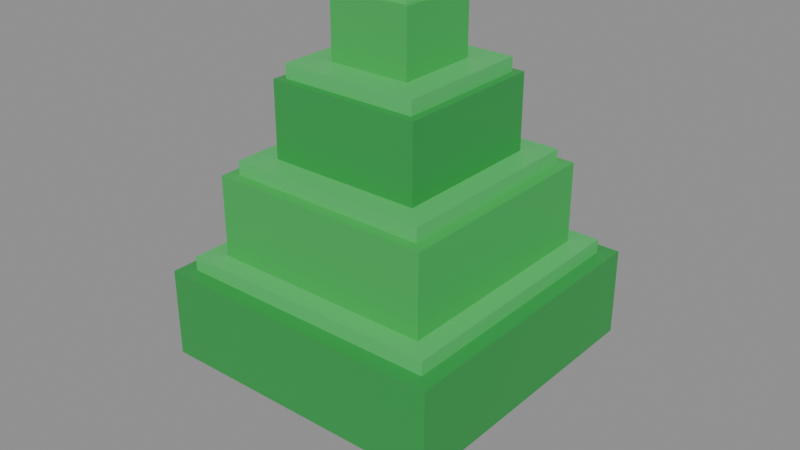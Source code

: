 # Source: tree_pine.blend  (saved by Blender 5.0.119; exported with 4.5.12 LTS)
import bpy
from mathutils import Matrix  # noqa: F401  (used for matrix-valued properties, if any)

bpy.ops.wm.read_factory_settings(use_empty=True)
scene = bpy.context.scene
scene.name = 'Scene'

# ---- materials (node trees are filled in below, after node groups)
mat_8a5a2b = bpy.data.materials.new('#8a5a2b')
mat_8a5a2b.diffuse_color = (0.2542, 0.1022, 0.02416, 1.0)
mat_2f9e4a = bpy.data.materials.new('#2f9e4a')
mat_2f9e4a.diffuse_color = (0.02843, 0.3419, 0.06848, 1.0)
mat_4cc46a = bpy.data.materials.new('#4cc46a')
mat_4cc46a.diffuse_color = (0.07227, 0.552, 0.1441, 1.0)
mat_3ab456 = bpy.data.materials.new('#3ab456')
mat_3ab456.diffuse_color = (0.04231, 0.4564, 0.09306, 1.0)

# ---- material node trees
mat_8a5a2b.use_nodes = True; mat_8a5a2b.node_tree.nodes.clear()
_N = mat_8a5a2b.node_tree.nodes; _L = mat_8a5a2b.node_tree.links
n0 = _N.new('ShaderNodeBsdfPrincipled'); n0.name = 'Principled BSDF'; n0.location = (-200, 100)
n0.inputs[0].default_value = (0.2542, 0.1022, 0.02416, 1.0)
n1 = _N.new('ShaderNodeOutputMaterial'); n1.name = 'Material Output'; n1.location = (200, 100)
_L.new(n0.outputs[0], n1.inputs[0])
n1.is_active_output = True
mat_2f9e4a.use_nodes = True; mat_2f9e4a.node_tree.nodes.clear()
_N = mat_2f9e4a.node_tree.nodes; _L = mat_2f9e4a.node_tree.links
n0 = _N.new('ShaderNodeBsdfPrincipled'); n0.name = 'Principled BSDF'; n0.location = (-200, 100)
n0.inputs[0].default_value = (0.02843, 0.3419, 0.06848, 1.0)
n1 = _N.new('ShaderNodeOutputMaterial'); n1.name = 'Material Output'; n1.location = (200, 100)
_L.new(n0.outputs[0], n1.inputs[0])
n1.is_active_output = True
mat_4cc46a.use_nodes = True; mat_4cc46a.node_tree.nodes.clear()
_N = mat_4cc46a.node_tree.nodes; _L = mat_4cc46a.node_tree.links
n0 = _N.new('ShaderNodeBsdfPrincipled'); n0.name = 'Principled BSDF'; n0.location = (-200, 100)
n0.inputs[0].default_value = (0.07227, 0.552, 0.1441, 1.0)
n1 = _N.new('ShaderNodeOutputMaterial'); n1.name = 'Material Output'; n1.location = (200, 100)
_L.new(n0.outputs[0], n1.inputs[0])
n1.is_active_output = True
mat_3ab456.use_nodes = True; mat_3ab456.node_tree.nodes.clear()
_N = mat_3ab456.node_tree.nodes; _L = mat_3ab456.node_tree.links
n0 = _N.new('ShaderNodeBsdfPrincipled'); n0.name = 'Principled BSDF'; n0.location = (-200, 100)
n0.inputs[0].default_value = (0.04231, 0.4564, 0.09306, 1.0)
n1 = _N.new('ShaderNodeOutputMaterial'); n1.name = 'Material Output'; n1.location = (200, 100)
_L.new(n0.outputs[0], n1.inputs[0])
n1.is_active_output = True

# ---- meshes
me_cube = bpy.data.meshes.new('Cube')
me_cube.from_pydata([(-0.45, -0.45, 0.0), (-0.45, -0.45, 2.0), (-0.45, 0.45, 0.0), (-0.45, 0.45, 2.0), (0.45, -0.45, 0.0), (0.45, -0.45, 2.0), (0.45, 0.45, 0.0), (0.45, 0.45, 2.0)], [], [(0, 1, 3, 2), (2, 3, 7, 6), (6, 7, 5, 4), (4, 5, 1, 0), (2, 6, 4, 0), (7, 3, 1, 5)])
_uv = me_cube.uv_layers.new(name='UVMap')
_uv.uv.foreach_set('vector', [0.375, 0.0, 0.625, 0.0, 0.625, 0.25, 0.375, 0.25, 0.375, 0.25, 0.625, 0.25, 0.625, 0.5, 0.375, 0.5, 0.375, 0.5, 0.625, 0.5, 0.625, 0.75, 0.375, 0.75, 0.375, 0.75, 0.625, 0.75, 0.625, 1.0, 0.375, 1.0, 0.125, 0.5, 0.375, 0.5, 0.375, 0.75, 0.125, 0.75, 0.625, 0.5, 0.875, 0.5, 0.875, 0.75, 0.625, 0.75])
me_cube.materials.append(mat_8a5a2b)
me_cube.update()
me_cube_001 = bpy.data.meshes.new('Cube.001')
me_cube_001.from_pydata([(-2.5, -2.5, 1.85), (-2.5, -2.5, 3.35), (-2.5, 2.5, 1.85), (-2.5, 2.5, 3.35), (2.5, -2.5, 1.85), (2.5, -2.5, 3.35), (2.5, 2.5, 1.85), (2.5, 2.5, 3.35)], [], [(0, 1, 3, 2), (2, 3, 7, 6), (6, 7, 5, 4), (4, 5, 1, 0), (2, 6, 4, 0), (7, 3, 1, 5)])
_uv = me_cube_001.uv_layers.new(name='UVMap')
_uv.uv.foreach_set('vector', [0.375, 0.0, 0.625, 0.0, 0.625, 0.25, 0.375, 0.25, 0.375, 0.25, 0.625, 0.25, 0.625, 0.5, 0.375, 0.5, 0.375, 0.5, 0.625, 0.5, 0.625, 0.75, 0.375, 0.75, 0.375, 0.75, 0.625, 0.75, 0.625, 1.0, 0.375, 1.0, 0.125, 0.5, 0.375, 0.5, 0.375, 0.75, 0.125, 0.75, 0.625, 0.5, 0.875, 0.5, 0.875, 0.75, 0.625, 0.75])
me_cube_001.materials.append(mat_2f9e4a)
me_cube_001.update()
me_cube_002 = bpy.data.meshes.new('Cube.002')
me_cube_002.from_pydata([(-2.25, -2.25, 3.335), (-2.25, -2.25, 3.585), (-2.25, 2.25, 3.335), (-2.25, 2.25, 3.585), (2.25, -2.25, 3.335), (2.25, -2.25, 3.585), (2.25, 2.25, 3.335), (2.25, 2.25, 3.585)], [], [(0, 1, 3, 2), (2, 3, 7, 6), (6, 7, 5, 4), (4, 5, 1, 0), (2, 6, 4, 0), (7, 3, 1, 5)])
_uv = me_cube_002.uv_layers.new(name='UVMap')
_uv.uv.foreach_set('vector', [0.375, 0.0, 0.625, 0.0, 0.625, 0.25, 0.375, 0.25, 0.375, 0.25, 0.625, 0.25, 0.625, 0.5, 0.375, 0.5, 0.375, 0.5, 0.625, 0.5, 0.625, 0.75, 0.375, 0.75, 0.375, 0.75, 0.625, 0.75, 0.625, 1.0, 0.375, 1.0, 0.125, 0.5, 0.375, 0.5, 0.375, 0.75, 0.125, 0.75, 0.625, 0.5, 0.875, 0.5, 0.875, 0.75, 0.625, 0.75])
me_cube_002.materials.append(mat_4cc46a)
me_cube_002.update()
me_cube_003 = bpy.data.meshes.new('Cube.003')
me_cube_003.from_pydata([(-1.9, -1.9, 3.45), (-1.9, -1.9, 4.95), (-1.9, 1.9, 3.45), (-1.9, 1.9, 4.95), (1.9, -1.9, 3.45), (1.9, -1.9, 4.95), (1.9, 1.9, 3.45), (1.9, 1.9, 4.95)], [], [(0, 1, 3, 2), (2, 3, 7, 6), (6, 7, 5, 4), (4, 5, 1, 0), (2, 6, 4, 0), (7, 3, 1, 5)])
_uv = me_cube_003.uv_layers.new(name='UVMap')
_uv.uv.foreach_set('vector', [0.375, 0.0, 0.625, 0.0, 0.625, 0.25, 0.375, 0.25, 0.375, 0.25, 0.625, 0.25, 0.625, 0.5, 0.375, 0.5, 0.375, 0.5, 0.625, 0.5, 0.625, 0.75, 0.375, 0.75, 0.375, 0.75, 0.625, 0.75, 0.625, 1.0, 0.375, 1.0, 0.125, 0.5, 0.375, 0.5, 0.375, 0.75, 0.125, 0.75, 0.625, 0.5, 0.875, 0.5, 0.875, 0.75, 0.625, 0.75])
me_cube_003.materials.append(mat_3ab456)
me_cube_003.update()
me_cube_004 = bpy.data.meshes.new('Cube.004')
me_cube_004.from_pydata([(-1.71, -1.71, 4.935), (-1.71, -1.71, 5.185), (-1.71, 1.71, 4.935), (-1.71, 1.71, 5.185), (1.71, -1.71, 4.935), (1.71, -1.71, 5.185), (1.71, 1.71, 4.935), (1.71, 1.71, 5.185)], [], [(0, 1, 3, 2), (2, 3, 7, 6), (6, 7, 5, 4), (4, 5, 1, 0), (2, 6, 4, 0), (7, 3, 1, 5)])
_uv = me_cube_004.uv_layers.new(name='UVMap')
_uv.uv.foreach_set('vector', [0.375, 0.0, 0.625, 0.0, 0.625, 0.25, 0.375, 0.25, 0.375, 0.25, 0.625, 0.25, 0.625, 0.5, 0.375, 0.5, 0.375, 0.5, 0.625, 0.5, 0.625, 0.75, 0.375, 0.75, 0.375, 0.75, 0.625, 0.75, 0.625, 1.0, 0.375, 1.0, 0.125, 0.5, 0.375, 0.5, 0.375, 0.75, 0.125, 0.75, 0.625, 0.5, 0.875, 0.5, 0.875, 0.75, 0.625, 0.75])
me_cube_004.materials.append(mat_4cc46a)
me_cube_004.update()
me_cube_005 = bpy.data.meshes.new('Cube.005')
me_cube_005.from_pydata([(-1.3, -1.3, 4.95), (-1.3, -1.3, 6.45), (-1.3, 1.3, 4.95), (-1.3, 1.3, 6.45), (1.3, -1.3, 4.95), (1.3, -1.3, 6.45), (1.3, 1.3, 4.95), (1.3, 1.3, 6.45)], [], [(0, 1, 3, 2), (2, 3, 7, 6), (6, 7, 5, 4), (4, 5, 1, 0), (2, 6, 4, 0), (7, 3, 1, 5)])
_uv = me_cube_005.uv_layers.new(name='UVMap')
_uv.uv.foreach_set('vector', [0.375, 0.0, 0.625, 0.0, 0.625, 0.25, 0.375, 0.25, 0.375, 0.25, 0.625, 0.25, 0.625, 0.5, 0.375, 0.5, 0.375, 0.5, 0.625, 0.5, 0.625, 0.75, 0.375, 0.75, 0.375, 0.75, 0.625, 0.75, 0.625, 1.0, 0.375, 1.0, 0.125, 0.5, 0.375, 0.5, 0.375, 0.75, 0.125, 0.75, 0.625, 0.5, 0.875, 0.5, 0.875, 0.75, 0.625, 0.75])
me_cube_005.materials.append(mat_2f9e4a)
me_cube_005.update()
me_cube_006 = bpy.data.meshes.new('Cube.006')
me_cube_006.from_pydata([(-1.17, -1.17, 6.435), (-1.17, -1.17, 6.685), (-1.17, 1.17, 6.435), (-1.17, 1.17, 6.685), (1.17, -1.17, 6.435), (1.17, -1.17, 6.685), (1.17, 1.17, 6.435), (1.17, 1.17, 6.685)], [], [(0, 1, 3, 2), (2, 3, 7, 6), (6, 7, 5, 4), (4, 5, 1, 0), (2, 6, 4, 0), (7, 3, 1, 5)])
_uv = me_cube_006.uv_layers.new(name='UVMap')
_uv.uv.foreach_set('vector', [0.375, 0.0, 0.625, 0.0, 0.625, 0.25, 0.375, 0.25, 0.375, 0.25, 0.625, 0.25, 0.625, 0.5, 0.375, 0.5, 0.375, 0.5, 0.625, 0.5, 0.625, 0.75, 0.375, 0.75, 0.375, 0.75, 0.625, 0.75, 0.625, 1.0, 0.375, 1.0, 0.125, 0.5, 0.375, 0.5, 0.375, 0.75, 0.125, 0.75, 0.625, 0.5, 0.875, 0.5, 0.875, 0.75, 0.625, 0.75])
me_cube_006.materials.append(mat_4cc46a)
me_cube_006.update()
me_cube_007 = bpy.data.meshes.new('Cube.007')
me_cube_007.from_pydata([(-0.7, -0.7, 6.25), (-0.7, -0.7, 7.75), (-0.7, 0.7, 6.25), (-0.7, 0.7, 7.75), (0.7, -0.7, 6.25), (0.7, -0.7, 7.75), (0.7, 0.7, 6.25), (0.7, 0.7, 7.75)], [], [(0, 1, 3, 2), (2, 3, 7, 6), (6, 7, 5, 4), (4, 5, 1, 0), (2, 6, 4, 0), (7, 3, 1, 5)])
_uv = me_cube_007.uv_layers.new(name='UVMap')
_uv.uv.foreach_set('vector', [0.375, 0.0, 0.625, 0.0, 0.625, 0.25, 0.375, 0.25, 0.375, 0.25, 0.625, 0.25, 0.625, 0.5, 0.375, 0.5, 0.375, 0.5, 0.625, 0.5, 0.625, 0.75, 0.375, 0.75, 0.375, 0.75, 0.625, 0.75, 0.625, 1.0, 0.375, 1.0, 0.125, 0.5, 0.375, 0.5, 0.375, 0.75, 0.125, 0.75, 0.625, 0.5, 0.875, 0.5, 0.875, 0.75, 0.625, 0.75])
me_cube_007.materials.append(mat_3ab456)
me_cube_007.update()
me_cube_008 = bpy.data.meshes.new('Cube.008')
me_cube_008.from_pydata([(-0.63, -0.63, 7.735), (-0.63, -0.63, 7.985), (-0.63, 0.63, 7.735), (-0.63, 0.63, 7.985), (0.63, -0.63, 7.735), (0.63, -0.63, 7.985), (0.63, 0.63, 7.735), (0.63, 0.63, 7.985)], [], [(0, 1, 3, 2), (2, 3, 7, 6), (6, 7, 5, 4), (4, 5, 1, 0), (2, 6, 4, 0), (7, 3, 1, 5)])
_uv = me_cube_008.uv_layers.new(name='UVMap')
_uv.uv.foreach_set('vector', [0.375, 0.0, 0.625, 0.0, 0.625, 0.25, 0.375, 0.25, 0.375, 0.25, 0.625, 0.25, 0.625, 0.5, 0.375, 0.5, 0.375, 0.5, 0.625, 0.5, 0.625, 0.75, 0.375, 0.75, 0.375, 0.75, 0.625, 0.75, 0.625, 1.0, 0.375, 1.0, 0.125, 0.5, 0.375, 0.5, 0.375, 0.75, 0.125, 0.75, 0.625, 0.5, 0.875, 0.5, 0.875, 0.75, 0.625, 0.75])
me_cube_008.materials.append(mat_4cc46a)
me_cube_008.update()

# ---- objects
ob_cube = bpy.data.objects.new('Cube', me_cube)
ob_cube_001 = bpy.data.objects.new('Cube.001', me_cube_001)
ob_cube_002 = bpy.data.objects.new('Cube.002', me_cube_002)
ob_cube_003 = bpy.data.objects.new('Cube.003', me_cube_003)
ob_cube_004 = bpy.data.objects.new('Cube.004', me_cube_004)
ob_cube_005 = bpy.data.objects.new('Cube.005', me_cube_005)
ob_cube_006 = bpy.data.objects.new('Cube.006', me_cube_006)
ob_cube_007 = bpy.data.objects.new('Cube.007', me_cube_007)
ob_cube_008 = bpy.data.objects.new('Cube.008', me_cube_008)

# ---- transforms, parenting, visibility, modifiers, constraints
ob_cube.location = (0.0, 0.0, 0.0)
ob_cube_001.location = (0.0, 0.0, 0.0)
ob_cube_002.location = (0.0, 0.0, 0.0)
ob_cube_003.location = (0.0, 0.0, 0.0)
ob_cube_004.location = (0.0, 0.0, 0.0)
ob_cube_005.location = (0.0, 0.0, 0.0)
ob_cube_006.location = (0.0, 0.0, 0.0)
ob_cube_007.location = (0.0, 0.0, 0.0)
ob_cube_008.location = (0.0, 0.0, 0.0)

# ---- collection membership
scene.collection.objects.link(ob_cube)
scene.collection.objects.link(ob_cube_001)
scene.collection.objects.link(ob_cube_002)
scene.collection.objects.link(ob_cube_003)
scene.collection.objects.link(ob_cube_004)
scene.collection.objects.link(ob_cube_005)
scene.collection.objects.link(ob_cube_006)
scene.collection.objects.link(ob_cube_007)
scene.collection.objects.link(ob_cube_008)

# ---- scene / render settings (as saved in the file)
scene.frame_start = 1; scene.frame_end = 250; scene.frame_set(1)
scene.render.engine = 'BLENDER_EEVEE_NEXT'
scene.render.bake_bias = 0.0
scene.render.bake_samples = 0
scene.cycles.sampling_pattern = 'TABULATED_SOBOL'
scene.eevee.use_volume_custom_range = False
bpy.context.view_layer.update()

# ---- added for rendering (the .blend has no active camera and no usable light): camera, sun + grey world if the file has none
cam_auto = bpy.data.cameras.new('AutoCamera')
cam_auto.lens = 50.0
cam_auto.sensor_width = 36.0
cam_auto.clip_end = 1000.0
ob_auto_camera = bpy.data.objects.new('AutoCamera', cam_auto)
scene.collection.objects.link(ob_auto_camera)
ob_auto_camera.location = (9.8683, -11.842, 11.8871)
ob_auto_camera.rotation_euler = (1.09748, -7.21219e-08, 0.694738)
scene.camera = ob_auto_camera
light_auto_sun = bpy.data.lights.new('AutoSun', 'SUN')
light_auto_sun.energy = 3.0
light_auto_sun.angle = 0.0523599
ob_auto_sun = bpy.data.objects.new('AutoSun', light_auto_sun)
scene.collection.objects.link(ob_auto_sun)
ob_auto_sun.rotation_euler = (0.872665, 0.174533, 0.523599)
if scene.world is None:
    world_auto = bpy.data.worlds.new('AutoWorld')
    world_auto.color = (0.3, 0.3, 0.3)
    scene.world = world_auto
bpy.context.view_layer.update()
